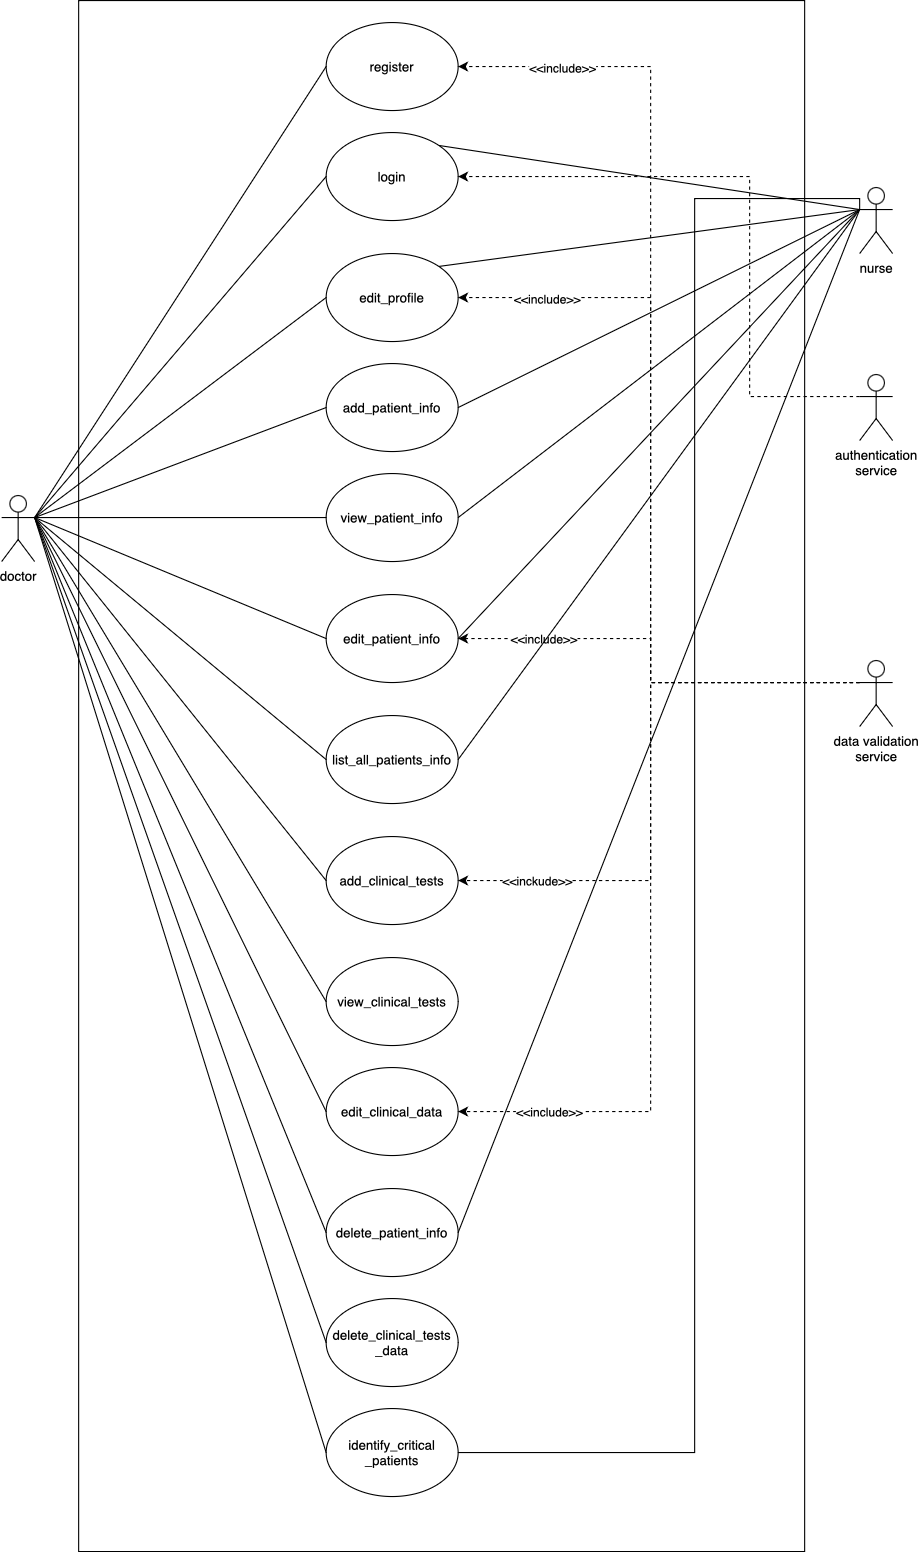

The diagram above was exported from draw.io. Its source (the exported page's mxGraphModel, read from the mxfile embedded in the PNG):
<mxGraphModel dx="1466" dy="1029" grid="1" gridSize="10" guides="1" tooltips="1" connect="1" arrows="1" fold="1" page="1" pageScale="1" pageWidth="1100" pageHeight="1700" math="0" shadow="0">
  <root>
    <mxCell id="0" />
    <mxCell id="1" parent="0" />
    <mxCell id="txtTi3-NWhlHxe_iq4ro-22" value="" style="rounded=0;whiteSpace=wrap;html=1;" vertex="1" parent="1">
      <mxGeometry x="140" y="50" width="660" height="1410" as="geometry" />
    </mxCell>
    <mxCell id="txtTi3-NWhlHxe_iq4ro-12" style="rounded=0;orthogonalLoop=1;jettySize=auto;html=1;exitX=1;exitY=0.3333333333333333;exitDx=0;exitDy=0;exitPerimeter=0;entryX=0;entryY=0.5;entryDx=0;entryDy=0;endArrow=none;endFill=0;" edge="1" parent="1" source="txtTi3-NWhlHxe_iq4ro-1" target="txtTi3-NWhlHxe_iq4ro-3">
      <mxGeometry relative="1" as="geometry" />
    </mxCell>
    <mxCell id="txtTi3-NWhlHxe_iq4ro-13" style="rounded=0;orthogonalLoop=1;jettySize=auto;html=1;exitX=1;exitY=0.3333333333333333;exitDx=0;exitDy=0;exitPerimeter=0;entryX=0;entryY=0.5;entryDx=0;entryDy=0;endArrow=none;endFill=0;" edge="1" parent="1" source="txtTi3-NWhlHxe_iq4ro-1" target="txtTi3-NWhlHxe_iq4ro-4">
      <mxGeometry relative="1" as="geometry" />
    </mxCell>
    <mxCell id="txtTi3-NWhlHxe_iq4ro-14" style="rounded=0;orthogonalLoop=1;jettySize=auto;html=1;exitX=1;exitY=0.3333333333333333;exitDx=0;exitDy=0;exitPerimeter=0;entryX=0;entryY=0.5;entryDx=0;entryDy=0;endArrow=none;endFill=0;" edge="1" parent="1" source="txtTi3-NWhlHxe_iq4ro-1" target="txtTi3-NWhlHxe_iq4ro-5">
      <mxGeometry relative="1" as="geometry" />
    </mxCell>
    <mxCell id="txtTi3-NWhlHxe_iq4ro-15" style="rounded=0;orthogonalLoop=1;jettySize=auto;html=1;exitX=1;exitY=0.3333333333333333;exitDx=0;exitDy=0;exitPerimeter=0;entryX=0;entryY=0.5;entryDx=0;entryDy=0;endArrow=none;endFill=0;" edge="1" parent="1" source="txtTi3-NWhlHxe_iq4ro-1" target="txtTi3-NWhlHxe_iq4ro-6">
      <mxGeometry relative="1" as="geometry" />
    </mxCell>
    <mxCell id="txtTi3-NWhlHxe_iq4ro-16" style="rounded=0;orthogonalLoop=1;jettySize=auto;html=1;exitX=1;exitY=0.3333333333333333;exitDx=0;exitDy=0;exitPerimeter=0;entryX=0;entryY=0.5;entryDx=0;entryDy=0;endArrow=none;endFill=0;" edge="1" parent="1" source="txtTi3-NWhlHxe_iq4ro-1" target="txtTi3-NWhlHxe_iq4ro-7">
      <mxGeometry relative="1" as="geometry" />
    </mxCell>
    <mxCell id="txtTi3-NWhlHxe_iq4ro-17" style="rounded=0;orthogonalLoop=1;jettySize=auto;html=1;exitX=1;exitY=0.3333333333333333;exitDx=0;exitDy=0;exitPerimeter=0;entryX=0;entryY=0.5;entryDx=0;entryDy=0;endArrow=none;endFill=0;" edge="1" parent="1" source="txtTi3-NWhlHxe_iq4ro-1" target="txtTi3-NWhlHxe_iq4ro-8">
      <mxGeometry relative="1" as="geometry" />
    </mxCell>
    <mxCell id="txtTi3-NWhlHxe_iq4ro-18" style="rounded=0;orthogonalLoop=1;jettySize=auto;html=1;exitX=1;exitY=0.3333333333333333;exitDx=0;exitDy=0;exitPerimeter=0;entryX=0;entryY=0.5;entryDx=0;entryDy=0;endArrow=none;endFill=0;" edge="1" parent="1" source="txtTi3-NWhlHxe_iq4ro-1" target="txtTi3-NWhlHxe_iq4ro-9">
      <mxGeometry relative="1" as="geometry" />
    </mxCell>
    <mxCell id="txtTi3-NWhlHxe_iq4ro-30" style="rounded=0;orthogonalLoop=1;jettySize=auto;html=1;exitX=1;exitY=0.3333333333333333;exitDx=0;exitDy=0;exitPerimeter=0;entryX=0;entryY=0.5;entryDx=0;entryDy=0;endArrow=none;endFill=0;" edge="1" parent="1" source="txtTi3-NWhlHxe_iq4ro-1" target="txtTi3-NWhlHxe_iq4ro-11">
      <mxGeometry relative="1" as="geometry" />
    </mxCell>
    <mxCell id="txtTi3-NWhlHxe_iq4ro-32" style="rounded=0;orthogonalLoop=1;jettySize=auto;html=1;exitX=1;exitY=0.3333333333333333;exitDx=0;exitDy=0;exitPerimeter=0;entryX=0;entryY=0.5;entryDx=0;entryDy=0;endArrow=none;endFill=0;" edge="1" parent="1" source="txtTi3-NWhlHxe_iq4ro-1" target="txtTi3-NWhlHxe_iq4ro-31">
      <mxGeometry relative="1" as="geometry" />
    </mxCell>
    <mxCell id="txtTi3-NWhlHxe_iq4ro-37" style="rounded=0;orthogonalLoop=1;jettySize=auto;html=1;exitX=1;exitY=0.3333333333333333;exitDx=0;exitDy=0;exitPerimeter=0;entryX=0;entryY=0.5;entryDx=0;entryDy=0;endArrow=none;endFill=0;" edge="1" parent="1" source="txtTi3-NWhlHxe_iq4ro-1" target="txtTi3-NWhlHxe_iq4ro-33">
      <mxGeometry relative="1" as="geometry" />
    </mxCell>
    <mxCell id="txtTi3-NWhlHxe_iq4ro-38" style="rounded=0;orthogonalLoop=1;jettySize=auto;html=1;exitX=1;exitY=0.3333333333333333;exitDx=0;exitDy=0;exitPerimeter=0;entryX=0;entryY=0.5;entryDx=0;entryDy=0;endArrow=none;endFill=0;" edge="1" parent="1" source="txtTi3-NWhlHxe_iq4ro-1" target="txtTi3-NWhlHxe_iq4ro-34">
      <mxGeometry relative="1" as="geometry" />
    </mxCell>
    <mxCell id="txtTi3-NWhlHxe_iq4ro-39" style="rounded=0;orthogonalLoop=1;jettySize=auto;html=1;exitX=1;exitY=0.3333333333333333;exitDx=0;exitDy=0;exitPerimeter=0;entryX=0;entryY=0.5;entryDx=0;entryDy=0;endArrow=none;endFill=0;" edge="1" parent="1" source="txtTi3-NWhlHxe_iq4ro-1" target="txtTi3-NWhlHxe_iq4ro-36">
      <mxGeometry relative="1" as="geometry" />
    </mxCell>
    <mxCell id="txtTi3-NWhlHxe_iq4ro-1" value="doctor" style="shape=umlActor;verticalLabelPosition=bottom;verticalAlign=top;html=1;outlineConnect=0;" vertex="1" parent="1">
      <mxGeometry x="70" y="500" width="30" height="60" as="geometry" />
    </mxCell>
    <mxCell id="txtTi3-NWhlHxe_iq4ro-3" value="login" style="ellipse;whiteSpace=wrap;html=1;" vertex="1" parent="1">
      <mxGeometry x="365" y="170" width="120" height="80" as="geometry" />
    </mxCell>
    <mxCell id="txtTi3-NWhlHxe_iq4ro-4" value="add_patient_info" style="ellipse;whiteSpace=wrap;html=1;" vertex="1" parent="1">
      <mxGeometry x="365" y="380" width="120" height="80" as="geometry" />
    </mxCell>
    <mxCell id="txtTi3-NWhlHxe_iq4ro-5" value="view_patient_info" style="ellipse;whiteSpace=wrap;html=1;" vertex="1" parent="1">
      <mxGeometry x="365" y="480" width="120" height="80" as="geometry" />
    </mxCell>
    <mxCell id="txtTi3-NWhlHxe_iq4ro-6" value="list_all_patients_info" style="ellipse;whiteSpace=wrap;html=1;" vertex="1" parent="1">
      <mxGeometry x="365" y="700" width="120" height="80" as="geometry" />
    </mxCell>
    <mxCell id="txtTi3-NWhlHxe_iq4ro-7" value="add_clinical_tests" style="ellipse;whiteSpace=wrap;html=1;" vertex="1" parent="1">
      <mxGeometry x="365" y="810" width="120" height="80" as="geometry" />
    </mxCell>
    <mxCell id="txtTi3-NWhlHxe_iq4ro-8" value="view_clinical_tests" style="ellipse;whiteSpace=wrap;html=1;" vertex="1" parent="1">
      <mxGeometry x="365" y="920" width="120" height="80" as="geometry" />
    </mxCell>
    <mxCell id="txtTi3-NWhlHxe_iq4ro-9" value="delete_patient_info" style="ellipse;whiteSpace=wrap;html=1;" vertex="1" parent="1">
      <mxGeometry x="365" y="1130" width="120" height="80" as="geometry" />
    </mxCell>
    <mxCell id="txtTi3-NWhlHxe_iq4ro-10" value="delete_clinical_tests&lt;br&gt;_data" style="ellipse;whiteSpace=wrap;html=1;" vertex="1" parent="1">
      <mxGeometry x="365" y="1230" width="120" height="80" as="geometry" />
    </mxCell>
    <mxCell id="txtTi3-NWhlHxe_iq4ro-11" value="identify_critical&lt;br&gt;_patients" style="ellipse;whiteSpace=wrap;html=1;" vertex="1" parent="1">
      <mxGeometry x="365" y="1330" width="120" height="80" as="geometry" />
    </mxCell>
    <mxCell id="txtTi3-NWhlHxe_iq4ro-19" style="rounded=0;orthogonalLoop=1;jettySize=auto;html=1;exitX=1;exitY=0.3333333333333333;exitDx=0;exitDy=0;exitPerimeter=0;entryX=0;entryY=0.5;entryDx=0;entryDy=0;endArrow=none;endFill=0;" edge="1" parent="1" source="txtTi3-NWhlHxe_iq4ro-1" target="txtTi3-NWhlHxe_iq4ro-10">
      <mxGeometry relative="1" as="geometry" />
    </mxCell>
    <mxCell id="txtTi3-NWhlHxe_iq4ro-25" style="edgeStyle=orthogonalEdgeStyle;rounded=0;orthogonalLoop=1;jettySize=auto;html=1;exitX=0;exitY=0.3333333333333333;exitDx=0;exitDy=0;exitPerimeter=0;entryX=1;entryY=0.5;entryDx=0;entryDy=0;dashed=1;" edge="1" parent="1" source="txtTi3-NWhlHxe_iq4ro-23" target="txtTi3-NWhlHxe_iq4ro-3">
      <mxGeometry relative="1" as="geometry">
        <Array as="points">
          <mxPoint x="750" y="410" />
          <mxPoint x="750" y="210" />
        </Array>
      </mxGeometry>
    </mxCell>
    <mxCell id="txtTi3-NWhlHxe_iq4ro-23" value="authentication&lt;br&gt;service" style="shape=umlActor;verticalLabelPosition=bottom;verticalAlign=top;html=1;outlineConnect=0;" vertex="1" parent="1">
      <mxGeometry x="850" y="390" width="30" height="60" as="geometry" />
    </mxCell>
    <mxCell id="txtTi3-NWhlHxe_iq4ro-26" style="edgeStyle=orthogonalEdgeStyle;rounded=0;orthogonalLoop=1;jettySize=auto;html=1;exitX=0;exitY=0.3333333333333333;exitDx=0;exitDy=0;exitPerimeter=0;entryX=1;entryY=0.5;entryDx=0;entryDy=0;dashed=1;" edge="1" parent="1" source="txtTi3-NWhlHxe_iq4ro-24" target="txtTi3-NWhlHxe_iq4ro-34">
      <mxGeometry relative="1" as="geometry">
        <Array as="points">
          <mxPoint x="660" y="670" />
          <mxPoint x="660" y="630" />
        </Array>
      </mxGeometry>
    </mxCell>
    <mxCell id="txtTi3-NWhlHxe_iq4ro-29" value="&amp;lt;&amp;lt;include&amp;gt;&amp;gt;" style="edgeLabel;html=1;align=center;verticalAlign=middle;resizable=0;points=[];" vertex="1" connectable="0" parent="txtTi3-NWhlHxe_iq4ro-26">
      <mxGeometry x="0.782" y="4" relative="1" as="geometry">
        <mxPoint x="34" y="-4" as="offset" />
      </mxGeometry>
    </mxCell>
    <mxCell id="txtTi3-NWhlHxe_iq4ro-27" style="edgeStyle=orthogonalEdgeStyle;rounded=0;orthogonalLoop=1;jettySize=auto;html=1;exitX=0;exitY=0.3333333333333333;exitDx=0;exitDy=0;exitPerimeter=0;entryX=1;entryY=0.5;entryDx=0;entryDy=0;dashed=1;" edge="1" parent="1" source="txtTi3-NWhlHxe_iq4ro-24" target="txtTi3-NWhlHxe_iq4ro-7">
      <mxGeometry relative="1" as="geometry">
        <Array as="points">
          <mxPoint x="660" y="670" />
          <mxPoint x="660" y="850" />
        </Array>
      </mxGeometry>
    </mxCell>
    <mxCell id="txtTi3-NWhlHxe_iq4ro-28" value="&amp;lt;&amp;lt;inckude&amp;gt;&amp;gt;" style="edgeLabel;html=1;align=center;verticalAlign=middle;resizable=0;points=[];" vertex="1" connectable="0" parent="txtTi3-NWhlHxe_iq4ro-27">
      <mxGeometry x="0.4723" y="2" relative="1" as="geometry">
        <mxPoint x="-72" y="-2" as="offset" />
      </mxGeometry>
    </mxCell>
    <mxCell id="txtTi3-NWhlHxe_iq4ro-40" style="edgeStyle=orthogonalEdgeStyle;rounded=0;orthogonalLoop=1;jettySize=auto;html=1;exitX=0;exitY=0.3333333333333333;exitDx=0;exitDy=0;exitPerimeter=0;entryX=1;entryY=0.5;entryDx=0;entryDy=0;dashed=1;" edge="1" parent="1" source="txtTi3-NWhlHxe_iq4ro-24" target="txtTi3-NWhlHxe_iq4ro-31">
      <mxGeometry relative="1" as="geometry">
        <Array as="points">
          <mxPoint x="660" y="670" />
          <mxPoint x="660" y="110" />
        </Array>
      </mxGeometry>
    </mxCell>
    <mxCell id="txtTi3-NWhlHxe_iq4ro-41" value="&amp;lt;&amp;lt;include&amp;gt;&amp;gt;" style="edgeLabel;html=1;align=center;verticalAlign=middle;resizable=0;points=[];" vertex="1" connectable="0" parent="txtTi3-NWhlHxe_iq4ro-40">
      <mxGeometry x="0.797" y="1" relative="1" as="geometry">
        <mxPoint x="1" as="offset" />
      </mxGeometry>
    </mxCell>
    <mxCell id="txtTi3-NWhlHxe_iq4ro-42" style="edgeStyle=orthogonalEdgeStyle;rounded=0;orthogonalLoop=1;jettySize=auto;html=1;exitX=0;exitY=0.3333333333333333;exitDx=0;exitDy=0;exitPerimeter=0;entryX=1;entryY=0.5;entryDx=0;entryDy=0;dashed=1;" edge="1" parent="1" source="txtTi3-NWhlHxe_iq4ro-24" target="txtTi3-NWhlHxe_iq4ro-33">
      <mxGeometry relative="1" as="geometry">
        <Array as="points">
          <mxPoint x="660" y="670" />
          <mxPoint x="660" y="320" />
        </Array>
      </mxGeometry>
    </mxCell>
    <mxCell id="txtTi3-NWhlHxe_iq4ro-44" value="&amp;lt;&amp;lt;include&amp;gt;&amp;gt;" style="edgeLabel;html=1;align=center;verticalAlign=middle;resizable=0;points=[];" vertex="1" connectable="0" parent="txtTi3-NWhlHxe_iq4ro-42">
      <mxGeometry x="0.7736" y="1" relative="1" as="geometry">
        <mxPoint as="offset" />
      </mxGeometry>
    </mxCell>
    <mxCell id="txtTi3-NWhlHxe_iq4ro-45" style="edgeStyle=orthogonalEdgeStyle;rounded=0;orthogonalLoop=1;jettySize=auto;html=1;exitX=0;exitY=0.3333333333333333;exitDx=0;exitDy=0;exitPerimeter=0;entryX=1;entryY=0.5;entryDx=0;entryDy=0;dashed=1;" edge="1" parent="1" source="txtTi3-NWhlHxe_iq4ro-24" target="txtTi3-NWhlHxe_iq4ro-36">
      <mxGeometry relative="1" as="geometry">
        <Array as="points">
          <mxPoint x="660" y="670" />
          <mxPoint x="660" y="1060" />
        </Array>
      </mxGeometry>
    </mxCell>
    <mxCell id="txtTi3-NWhlHxe_iq4ro-46" value="&amp;lt;&amp;lt;include&amp;gt;&amp;gt;" style="edgeLabel;html=1;align=center;verticalAlign=middle;resizable=0;points=[];" vertex="1" connectable="0" parent="txtTi3-NWhlHxe_iq4ro-45">
      <mxGeometry x="0.784" relative="1" as="geometry">
        <mxPoint as="offset" />
      </mxGeometry>
    </mxCell>
    <mxCell id="txtTi3-NWhlHxe_iq4ro-24" value="data validation&lt;br&gt;service" style="shape=umlActor;verticalLabelPosition=bottom;verticalAlign=top;html=1;outlineConnect=0;" vertex="1" parent="1">
      <mxGeometry x="850" y="650" width="30" height="60" as="geometry" />
    </mxCell>
    <mxCell id="txtTi3-NWhlHxe_iq4ro-31" value="register" style="ellipse;whiteSpace=wrap;html=1;" vertex="1" parent="1">
      <mxGeometry x="365" y="70" width="120" height="80" as="geometry" />
    </mxCell>
    <mxCell id="txtTi3-NWhlHxe_iq4ro-33" value="edit_profile" style="ellipse;whiteSpace=wrap;html=1;" vertex="1" parent="1">
      <mxGeometry x="365" y="280" width="120" height="80" as="geometry" />
    </mxCell>
    <mxCell id="txtTi3-NWhlHxe_iq4ro-34" value="edit_patient_info" style="ellipse;whiteSpace=wrap;html=1;" vertex="1" parent="1">
      <mxGeometry x="365" y="590" width="120" height="80" as="geometry" />
    </mxCell>
    <mxCell id="txtTi3-NWhlHxe_iq4ro-36" value="edit_clinical_data" style="ellipse;whiteSpace=wrap;html=1;" vertex="1" parent="1">
      <mxGeometry x="365" y="1020" width="120" height="80" as="geometry" />
    </mxCell>
    <mxCell id="txtTi3-NWhlHxe_iq4ro-51" style="rounded=0;orthogonalLoop=1;jettySize=auto;html=1;exitX=0;exitY=0.3333333333333333;exitDx=0;exitDy=0;exitPerimeter=0;entryX=1;entryY=0;entryDx=0;entryDy=0;endArrow=none;endFill=0;" edge="1" parent="1" source="txtTi3-NWhlHxe_iq4ro-47" target="txtTi3-NWhlHxe_iq4ro-3">
      <mxGeometry relative="1" as="geometry" />
    </mxCell>
    <mxCell id="txtTi3-NWhlHxe_iq4ro-52" style="rounded=0;orthogonalLoop=1;jettySize=auto;html=1;exitX=0;exitY=0.3333333333333333;exitDx=0;exitDy=0;exitPerimeter=0;entryX=1;entryY=0;entryDx=0;entryDy=0;endArrow=none;endFill=0;" edge="1" parent="1" source="txtTi3-NWhlHxe_iq4ro-47" target="txtTi3-NWhlHxe_iq4ro-33">
      <mxGeometry relative="1" as="geometry" />
    </mxCell>
    <mxCell id="txtTi3-NWhlHxe_iq4ro-53" style="rounded=0;orthogonalLoop=1;jettySize=auto;html=1;exitX=0;exitY=0.3333333333333333;exitDx=0;exitDy=0;exitPerimeter=0;entryX=1;entryY=0.5;entryDx=0;entryDy=0;endArrow=none;endFill=0;" edge="1" parent="1" source="txtTi3-NWhlHxe_iq4ro-47" target="txtTi3-NWhlHxe_iq4ro-4">
      <mxGeometry relative="1" as="geometry" />
    </mxCell>
    <mxCell id="txtTi3-NWhlHxe_iq4ro-54" style="rounded=0;orthogonalLoop=1;jettySize=auto;html=1;exitX=0;exitY=0.3333333333333333;exitDx=0;exitDy=0;exitPerimeter=0;entryX=1;entryY=0.5;entryDx=0;entryDy=0;endArrow=none;endFill=0;" edge="1" parent="1" source="txtTi3-NWhlHxe_iq4ro-47" target="txtTi3-NWhlHxe_iq4ro-5">
      <mxGeometry relative="1" as="geometry" />
    </mxCell>
    <mxCell id="txtTi3-NWhlHxe_iq4ro-56" style="rounded=0;orthogonalLoop=1;jettySize=auto;html=1;exitX=0;exitY=0.3333333333333333;exitDx=0;exitDy=0;exitPerimeter=0;entryX=1;entryY=0.5;entryDx=0;entryDy=0;endArrow=none;endFill=0;" edge="1" parent="1" source="txtTi3-NWhlHxe_iq4ro-47" target="txtTi3-NWhlHxe_iq4ro-34">
      <mxGeometry relative="1" as="geometry" />
    </mxCell>
    <mxCell id="txtTi3-NWhlHxe_iq4ro-57" style="rounded=0;orthogonalLoop=1;jettySize=auto;html=1;exitX=0;exitY=0.3333333333333333;exitDx=0;exitDy=0;exitPerimeter=0;entryX=1;entryY=0.5;entryDx=0;entryDy=0;endArrow=none;endFill=0;" edge="1" parent="1" source="txtTi3-NWhlHxe_iq4ro-47" target="txtTi3-NWhlHxe_iq4ro-6">
      <mxGeometry relative="1" as="geometry" />
    </mxCell>
    <mxCell id="txtTi3-NWhlHxe_iq4ro-58" style="edgeStyle=orthogonalEdgeStyle;rounded=0;orthogonalLoop=1;jettySize=auto;html=1;exitX=0;exitY=0.3333333333333333;exitDx=0;exitDy=0;exitPerimeter=0;entryX=1;entryY=0.5;entryDx=0;entryDy=0;endArrow=none;endFill=0;" edge="1" parent="1" source="txtTi3-NWhlHxe_iq4ro-47" target="txtTi3-NWhlHxe_iq4ro-11">
      <mxGeometry relative="1" as="geometry">
        <Array as="points">
          <mxPoint x="700" y="230" />
          <mxPoint x="700" y="1370" />
        </Array>
      </mxGeometry>
    </mxCell>
    <mxCell id="txtTi3-NWhlHxe_iq4ro-59" style="rounded=0;orthogonalLoop=1;jettySize=auto;html=1;exitX=0;exitY=0.3333333333333333;exitDx=0;exitDy=0;exitPerimeter=0;entryX=1;entryY=0.5;entryDx=0;entryDy=0;endArrow=none;endFill=0;" edge="1" parent="1" source="txtTi3-NWhlHxe_iq4ro-47" target="txtTi3-NWhlHxe_iq4ro-9">
      <mxGeometry relative="1" as="geometry" />
    </mxCell>
    <mxCell id="txtTi3-NWhlHxe_iq4ro-47" value="nurse" style="shape=umlActor;verticalLabelPosition=bottom;verticalAlign=top;html=1;outlineConnect=0;" vertex="1" parent="1">
      <mxGeometry x="850" y="220" width="30" height="60" as="geometry" />
    </mxCell>
  </root>
</mxGraphModel>